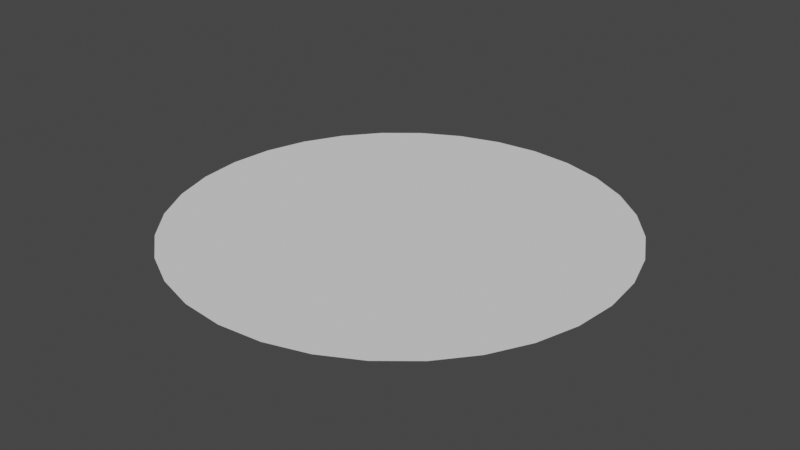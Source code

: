 # Source: RadialCircle.blend  (saved by Blender 2.92.15; exported with 4.5.12 LTS)
import bpy
from mathutils import Matrix  # noqa: F401  (used for matrix-valued properties, if any)

bpy.ops.wm.read_factory_settings(use_empty=True)
scene = bpy.context.scene
scene.name = 'Scene'

# ---- collections
col_collection = bpy.data.collections.new('Collection'); scene.collection.children.link(col_collection)

# ---- world
world_world = bpy.data.worlds.new('World'); scene.world = world_world
world_world.use_nodes = True; world_world.node_tree.nodes.clear()
_N = world_world.node_tree.nodes; _L = world_world.node_tree.links
n0 = _N.new('ShaderNodeOutputWorld'); n0.name = 'World Output'; n0.location = (300, 300)
n1 = _N.new('ShaderNodeBackground'); n1.name = 'Background'; n1.location = (10, 300)
n1.inputs[0].default_value = (0.05088, 0.05088, 0.05088, 1.0)
_L.new(n1.outputs[0], n0.inputs[0])
n0.is_active_output = True
world_world.color = (0.05088, 0.05088, 0.05088)
world_world.use_sun_shadow = False
world_world.sun_shadow_jitter_overblur = 0.0

# ---- meshes
me_circle = bpy.data.meshes.new('Circle')
me_circle.from_pydata([(0.0, 1.0, 0.0), (-0.1951, 0.9808, 0.0), (-0.3827, 0.9239, 0.0), (-0.5556, 0.8315, 0.0), (-0.7071, 0.7071, 0.0), (-0.8315, 0.5556, 0.0), (-0.9239, 0.3827, 0.0), (-0.9808, 0.1951, 0.0), (-1.0, 7.55e-08, 0.0), (-0.9808, -0.1951, 0.0), (-0.9239, -0.3827, 0.0), (-0.8315, -0.5556, 0.0), (-0.7071, -0.7071, 0.0), (-0.5556, -0.8315, 0.0), (-0.3827, -0.9239, 0.0), (-0.1951, -0.9808, 0.0), (3.258e-07, -1.0, 0.0), (0.1951, -0.9808, 0.0), (0.3827, -0.9239, 0.0), (0.5556, -0.8315, 0.0), (0.7071, -0.7071, 0.0), (0.8315, -0.5556, 0.0), (0.9239, -0.3827, 0.0), (0.9808, -0.1951, 0.0), (1.0, 9.656e-07, 0.0), (0.9808, 0.1951, 0.0), (0.9239, 0.3827, 0.0), (0.8315, 0.5556, 0.0), (0.7071, 0.7071, 0.0), (0.5556, 0.8315, 0.0), (0.3827, 0.9239, 0.0), (0.1951, 0.9808, 0.0), (-1.062e-07, 2.98e-07, 0.0), (-1.043e-07, 2.98e-07, 0.0), (-1.043e-07, 2.98e-07, 0.0), (-1.043e-07, 2.98e-07, 0.0), (-1.192e-07, 2.98e-07, 0.0), (-1.192e-07, 2.98e-07, 0.0), (-1.192e-07, 3.129e-07, 0.0), (-1.192e-07, 3.055e-07, 0.0), (-1.192e-07, 3.055e-07, 0.0), (-1.192e-07, 3.055e-07, 0.0), (-1.192e-07, 2.98e-07, 0.0), (-1.192e-07, 2.98e-07, 0.0), (-1.192e-07, 2.98e-07, 0.0), (-1.043e-07, 2.98e-07, 0.0), (-1.043e-07, 2.98e-07, 0.0), (-1.043e-07, 2.98e-07, 0.0), (-1.062e-07, 2.98e-07, 0.0), (-1.043e-07, 2.98e-07, 0.0), (-1.043e-07, 2.98e-07, 0.0), (-1.043e-07, 2.98e-07, 0.0), (-1.192e-07, 2.98e-07, 0.0), (-1.192e-07, 2.98e-07, 0.0), (-1.192e-07, 3.129e-07, 0.0), (-1.192e-07, 3.055e-07, 0.0), (-1.192e-07, 3.055e-07, 0.0), (-1.192e-07, 3.055e-07, 0.0), (-1.192e-07, 3.129e-07, 0.0), (-1.192e-07, 2.98e-07, 0.0), (-1.192e-07, 2.98e-07, 0.0), (-1.043e-07, 2.98e-07, 0.0), (-1.043e-07, 2.98e-07, 0.0), (-1.043e-07, 2.98e-07, 0.0), (-0.1463, -0.7356, 0.0), (-0.09755, -0.4904, 0.0), (-0.04877, -0.2452, 0.0), (1.832e-09, -0.25, 0.0), (1.098e-07, -0.5, 0.0), (2.178e-07, -0.75, 0.0), (-0.287, 0.6929, 0.0), (-0.1913, 0.4619, 0.0), (-0.09567, 0.231, 0.0), (-0.1389, 0.2079, 0.0), (-0.2778, 0.4157, 0.0), (-0.4167, 0.6236, 0.0), (0.4167, 0.6236, 0.0), (0.2778, 0.4157, 0.0), (0.1389, 0.2079, 0.0), (0.09567, 0.231, 0.0), (0.1913, 0.4619, 0.0), (0.287, 0.6929, 0.0), (0.04877, -0.2452, 0.0), (0.09755, -0.4904, 0.0), (0.1463, -0.7356, 0.0), (-0.1768, 0.1768, 0.0), (-0.3536, 0.3536, 0.0), (-0.5303, 0.5303, 0.0), (0.04877, 0.2452, 0.0), (0.09754, 0.4904, 0.0), (0.1463, 0.7356, 0.0), (0.09567, -0.231, 0.0), (0.1913, -0.4619, 0.0), (0.287, -0.6929, 0.0), (-0.2079, 0.1389, 0.0), (-0.4157, 0.2778, 0.0), (-0.6236, 0.4167, 0.0), (-7.963e-08, 0.25, 0.0), (-5.309e-08, 0.5, 0.0), (-2.654e-08, 0.75, 0.0), (0.1389, -0.2079, 0.0), (0.2778, -0.4157, 0.0), (0.4167, -0.6236, 0.0), (-0.231, 0.09567, 0.0), (-0.4619, 0.1913, 0.0), (-0.6929, 0.287, 0.0), (0.1768, -0.1768, 0.0), (0.3536, -0.3536, 0.0), (0.5303, -0.5303, 0.0), (-0.2452, 0.04877, 0.0), (-0.4904, 0.09755, 0.0), (-0.7356, 0.1463, 0.0), (0.2079, -0.1389, 0.0), (0.4157, -0.2778, 0.0), (0.6236, -0.4167, 0.0), (-0.25, 2.48e-07, 0.0), (-0.5, 1.905e-07, 0.0), (-0.75, 1.33e-07, 0.0), (0.231, -0.09567, 0.0), (0.4619, -0.1913, 0.0), (0.6929, -0.287, 0.0), (-0.2452, -0.04877, 0.0), (-0.4904, -0.09754, 0.0), (-0.7356, -0.1463, 0.0), (0.2452, -0.04877, 0.0), (0.4904, -0.09754, 0.0), (0.7356, -0.1463, 0.0), (-0.231, -0.09567, 0.0), (-0.4619, -0.1913, 0.0), (-0.6929, -0.287, 0.0), (0.25, 4.705e-07, 0.0), (0.5, 6.355e-07, 0.0), (0.75, 8.006e-07, 0.0), (-0.2079, -0.1389, 0.0), (-0.4157, -0.2778, 0.0), (-0.6236, -0.4167, 0.0), (0.2452, 0.04877, 0.0), (0.4904, 0.09755, 0.0), (0.7356, 0.1463, 0.0), (-0.1768, -0.1768, 0.0), (-0.3536, -0.3536, 0.0), (-0.5303, -0.5303, 0.0), (0.231, 0.09567, 0.0), (0.4619, 0.1913, 0.0), (0.6929, 0.287, 0.0), (-0.1389, -0.2079, 0.0), (-0.2778, -0.4157, 0.0), (-0.4167, -0.6236, 0.0), (0.2079, 0.1389, 0.0), (0.4157, 0.2778, 0.0), (0.6236, 0.4167, 0.0), (-0.09567, -0.231, 0.0), (-0.1913, -0.4619, 0.0), (-0.287, -0.6929, 0.0), (-0.04877, 0.2452, 0.0), (-0.09755, 0.4904, 0.0), (-0.1463, 0.7356, 0.0), (0.1768, 0.1768, 0.0), (0.3536, 0.3536, 0.0), (0.5303, 0.5303, 0.0), (-0.008921, -0.04485, 0.0), (-0.0175, 0.04225, 0.0), (0.0254, 0.03802, 0.0), (-8.642e-08, -0.04573, 0.0), (-0.0254, 0.03802, 0.0), (0.0175, 0.04225, 0.0), (0.008921, -0.04485, 0.0), (-0.03233, 0.03233, 0.0), (0.00892, 0.04485, 0.0), (0.0175, -0.04224, 0.0), (-0.03802, 0.0254, 0.0), (-1.013e-07, 0.04573, 0.0), (0.0254, -0.03802, 0.0), (-0.04224, 0.0175, 0.0), (0.03233, -0.03233, 0.0), (-0.04485, 0.008921, 0.0), (0.03802, -0.0254, 0.0), (-0.04573, 2.95e-07, 0.0), (0.04224, -0.0175, 0.0), (-0.04485, -0.00892, 0.0), (0.04485, -0.00892, 0.0), (-0.04224, -0.0175, 0.0), (0.04573, 3.357e-07, 0.0), (-0.03802, -0.0254, 0.0), (0.04485, 0.008921, 0.0), (-0.03233, -0.03233, 0.0), (0.04224, 0.0175, 0.0), (-0.0254, -0.03802, 0.0), (0.03802, 0.0254, 0.0), (-0.0175, -0.04224, 0.0), (-0.008921, 0.04485, 0.0), (0.03233, 0.03233, 0.0)], [], [(163, 48, 47, 160), (164, 35, 34, 161), (165, 62, 61, 162), (166, 49, 48, 163), (167, 36, 35, 164), (168, 63, 62, 165), (169, 50, 49, 166), (170, 37, 36, 167), (171, 32, 63, 168), (172, 51, 50, 169), (173, 38, 37, 170), (174, 52, 51, 172), (175, 39, 38, 173), (176, 53, 52, 174), (177, 40, 39, 175), (178, 54, 53, 176), (179, 41, 40, 177), (180, 55, 54, 178), (181, 42, 41, 179), (182, 56, 55, 180), (183, 43, 42, 181), (184, 57, 56, 182), (185, 44, 43, 183), (186, 58, 57, 184), (187, 45, 44, 185), (188, 59, 58, 186), (189, 46, 45, 187), (190, 33, 32, 171), (191, 60, 59, 188), (160, 47, 46, 189), (161, 34, 33, 190), (162, 61, 60, 191), (29, 76, 159, 28), (76, 77, 158, 159), (77, 78, 157, 158), (2, 70, 156, 1), (70, 71, 155, 156), (71, 72, 154, 155), (15, 64, 153, 14), (64, 65, 152, 153), (65, 66, 151, 152), (28, 159, 150, 27), (159, 158, 149, 150), (158, 157, 148, 149), (1, 156, 99, 0), (156, 155, 98, 99), (155, 154, 97, 98), (14, 153, 147, 13), (153, 152, 146, 147), (152, 151, 145, 146), (27, 150, 144, 26), (150, 149, 143, 144), (149, 148, 142, 143), (13, 147, 141, 12), (147, 146, 140, 141), (146, 145, 139, 140), (26, 144, 138, 25), (144, 143, 137, 138), (143, 142, 136, 137), (12, 141, 135, 11), (141, 140, 134, 135), (140, 139, 133, 134), (25, 138, 132, 24), (138, 137, 131, 132), (137, 136, 130, 131), (11, 135, 129, 10), (135, 134, 128, 129), (134, 133, 127, 128), (24, 132, 126, 23), (132, 131, 125, 126), (131, 130, 124, 125), (10, 129, 123, 9), (129, 128, 122, 123), (128, 127, 121, 122), (23, 126, 120, 22), (126, 125, 119, 120), (125, 124, 118, 119), (9, 123, 117, 8), (123, 122, 116, 117), (122, 121, 115, 116), (22, 120, 114, 21), (120, 119, 113, 114), (119, 118, 112, 113), (8, 117, 111, 7), (117, 116, 110, 111), (116, 115, 109, 110), (21, 114, 108, 20), (114, 113, 107, 108), (113, 112, 106, 107), (7, 111, 105, 6), (111, 110, 104, 105), (110, 109, 103, 104), (20, 108, 102, 19), (108, 107, 101, 102), (107, 106, 100, 101), (6, 105, 96, 5), (105, 104, 95, 96), (104, 103, 94, 95), (19, 102, 93, 18), (102, 101, 92, 93), (101, 100, 91, 92), (0, 99, 90, 31), (99, 98, 89, 90), (98, 97, 88, 89), (5, 96, 87, 4), (96, 95, 86, 87), (95, 94, 85, 86), (18, 93, 84, 17), (93, 92, 83, 84), (92, 91, 82, 83), (31, 90, 81, 30), (90, 89, 80, 81), (89, 88, 79, 80), (4, 87, 75, 3), (87, 86, 74, 75), (86, 85, 73, 74), (17, 84, 69, 16), (84, 83, 68, 69), (83, 82, 67, 68), (30, 81, 76, 29), (81, 80, 77, 76), (80, 79, 78, 77), (3, 75, 70, 2), (75, 74, 71, 70), (74, 73, 72, 71), (16, 69, 64, 15), (69, 68, 65, 64), (68, 67, 66, 65), (78, 162, 191, 157), (72, 161, 190, 154), (66, 160, 189, 151), (157, 191, 188, 148), (154, 190, 171, 97), (151, 189, 187, 145), (148, 188, 186, 142), (145, 187, 185, 139), (142, 186, 184, 136), (139, 185, 183, 133), (136, 184, 182, 130), (133, 183, 181, 127), (130, 182, 180, 124), (127, 181, 179, 121), (124, 180, 178, 118), (121, 179, 177, 115), (118, 178, 176, 112), (115, 177, 175, 109), (112, 176, 174, 106), (109, 175, 173, 103), (106, 174, 172, 100), (103, 173, 170, 94), (100, 172, 169, 91), (97, 171, 168, 88), (94, 170, 167, 85), (91, 169, 166, 82), (88, 168, 165, 79), (85, 167, 164, 73), (82, 166, 163, 67), (79, 165, 162, 78), (73, 164, 161, 72), (67, 163, 160, 66)])
me_circle.polygons.foreach_set('use_smooth', [True] * 160)
_uv = me_circle.uv_layers.new(name='UVMap')
_uv.uv.foreach_set('vector', [0.5, 0.9543, 0.5, 1.0, 0.4688, 1.0, 0.4688, 0.9543, 0.09375, 0.9543, 0.09375, 1.0, 0.0625, 1.0, 0.0625, 0.9543, 0.9375, 0.9543, 0.9375, 1.0, 0.9063, 1.0, 0.9063, 0.9543, 0.5313, 0.9543, 0.5313, 1.0, 0.5, 1.0, 0.5, 0.9543, 0.125, 0.9543, 0.125, 1.0, 0.09375, 1.0, 0.09375, 0.9543, 0.9688, 0.9543, 0.9688, 1.0, 0.9375, 1.0, 0.9375, 0.9543, 0.5625, 0.9543, 0.5625, 1.0, 0.5313, 1.0, 0.5313, 0.9543, 0.1563, 0.9543, 0.1563, 1.0, 0.125, 1.0, 0.125, 0.9543, 1.0, 0.9543, 1.0, 1.0, 0.9688, 1.0, 0.9688, 0.9543, 0.5938, 0.9543, 0.5938, 1.0, 0.5625, 1.0, 0.5625, 0.9543, 0.1875, 0.9543, 0.1875, 1.0, 0.1563, 1.0, 0.1563, 0.9543, 0.625, 0.9543, 0.625, 1.0, 0.5938, 1.0, 0.5938, 0.9543, 0.2188, 0.9543, 0.2188, 1.0, 0.1875, 1.0, 0.1875, 0.9543, 0.6563, 0.9543, 0.6563, 1.0, 0.625, 1.0, 0.625, 0.9543, 0.25, 0.9543, 0.25, 1.0, 0.2188, 1.0, 0.2188, 0.9543, 0.6875, 0.9543, 0.6875, 1.0, 0.6563, 1.0, 0.6563, 0.9543, 0.2813, 0.9543, 0.2813, 1.0, 0.25, 1.0, 0.25, 0.9543, 0.7188, 0.9543, 0.7188, 1.0, 0.6875, 1.0, 0.6875, 0.9543, 0.3125, 0.9543, 0.3125, 1.0, 0.2813, 1.0, 0.2813, 0.9543, 0.75, 0.9543, 0.75, 1.0, 0.7188, 1.0, 0.7188, 0.9543, 0.3438, 0.9543, 0.3438, 1.0, 0.3125, 1.0, 0.3125, 0.9543, 0.7813, 0.9543, 0.7813, 1.0, 0.75, 1.0, 0.75, 0.9543, 0.375, 0.9543, 0.375, 1.0, 0.3438, 1.0, 0.3438, 0.9543, 0.8125, 0.9543, 0.8125, 1.0, 0.7813, 1.0, 0.7813, 0.9543, 0.4063, 0.9543, 0.4063, 1.0, 0.375, 1.0, 0.375, 0.9543, 0.8438, 0.9543, 0.8438, 1.0, 0.8125, 1.0, 0.8125, 0.9543, 0.4375, 0.9543, 0.4375, 1.0, 0.4063, 1.0, 0.4063, 0.9543, 0.03125, 0.9543, 0.03125, 1.0, 0.0, 1.0, 0.0, 0.9543, 0.875, 0.9543, 0.875, 1.0, 0.8438, 1.0, 0.8438, 0.9543, 0.4688, 0.9543, 0.4688, 1.0, 0.4375, 1.0, 0.4375, 0.9543, 0.0625, 0.9543, 0.0625, 1.0, 0.03125, 1.0, 0.03125, 0.9543, 0.9063, 0.9543, 0.9063, 1.0, 0.875, 1.0, 0.875, 0.9543, 0.9063, 0.0, 0.9063, 0.25, 0.875, 0.25, 0.875, 0.0, 0.9063, 0.25, 0.9063, 0.5, 0.875, 0.5, 0.875, 0.25, 0.9063, 0.5, 0.9063, 0.75, 0.875, 0.75, 0.875, 0.5, 0.0625, 0.0, 0.0625, 0.25, 0.03125, 0.25, 0.03125, 0.0, 0.0625, 0.25, 0.0625, 0.5, 0.03125, 0.5, 0.03125, 0.25, 0.0625, 0.5, 0.0625, 0.75, 0.03125, 0.75, 0.03125, 0.5, 0.4688, 0.0, 0.4688, 0.25, 0.4375, 0.25, 0.4375, 0.0, 0.4688, 0.25, 0.4688, 0.5, 0.4375, 0.5, 0.4375, 0.25, 0.4688, 0.5, 0.4688, 0.75, 0.4375, 0.75, 0.4375, 0.5, 0.875, 0.0, 0.875, 0.25, 0.8438, 0.25, 0.8438, 0.0, 0.875, 0.25, 0.875, 0.5, 0.8438, 0.5, 0.8438, 0.25, 0.875, 0.5, 0.875, 0.75, 0.8438, 0.75, 0.8438, 0.5, 0.03125, 0.0, 0.03125, 0.25, 0.0, 0.25, 0.0, 0.0, 0.03125, 0.25, 0.03125, 0.5, 0.0, 0.5, 0.0, 0.25, 0.03125, 0.5, 0.03125, 0.75, 0.0, 0.75, 0.0, 0.5, 0.4375, 0.0, 0.4375, 0.25, 0.4063, 0.25, 0.4063, 0.0, 0.4375, 0.25, 0.4375, 0.5, 0.4063, 0.5, 0.4063, 0.25, 0.4375, 0.5, 0.4375, 0.75, 0.4063, 0.75, 0.4063, 0.5, 0.8438, 0.0, 0.8438, 0.25, 0.8125, 0.25, 0.8125, 0.0, 0.8438, 0.25, 0.8438, 0.5, 0.8125, 0.5, 0.8125, 0.25, 0.8438, 0.5, 0.8438, 0.75, 0.8125, 0.75, 0.8125, 0.5, 0.4063, 0.0, 0.4063, 0.25, 0.375, 0.25, 0.375, 0.0, 0.4063, 0.25, 0.4063, 0.5, 0.375, 0.5, 0.375, 0.25, 0.4063, 0.5, 0.4063, 0.75, 0.375, 0.75, 0.375, 0.5, 0.8125, 0.0, 0.8125, 0.25, 0.7813, 0.25, 0.7813, 0.0, 0.8125, 0.25, 0.8125, 0.5, 0.7813, 0.5, 0.7813, 0.25, 0.8125, 0.5, 0.8125, 0.75, 0.7813, 0.75, 0.7813, 0.5, 0.375, 0.0, 0.375, 0.25, 0.3438, 0.25, 0.3438, 0.0, 0.375, 0.25, 0.375, 0.5, 0.3438, 0.5, 0.3438, 0.25, 0.375, 0.5, 0.375, 0.75, 0.3438, 0.75, 0.3438, 0.5, 0.7813, 0.0, 0.7813, 0.25, 0.75, 0.25, 0.75, 0.0, 0.7813, 0.25, 0.7813, 0.5, 0.75, 0.5, 0.75, 0.25, 0.7813, 0.5, 0.7813, 0.75, 0.75, 0.75, 0.75, 0.5, 0.3438, 0.0, 0.3438, 0.25, 0.3125, 0.25, 0.3125, 0.0, 0.3438, 0.25, 0.3438, 0.5, 0.3125, 0.5, 0.3125, 0.25, 0.3438, 0.5, 0.3438, 0.75, 0.3125, 0.75, 0.3125, 0.5, 0.75, 0.0, 0.75, 0.25, 0.7188, 0.25, 0.7188, 0.0, 0.75, 0.25, 0.75, 0.5, 0.7188, 0.5, 0.7188, 0.25, 0.75, 0.5, 0.75, 0.75, 0.7188, 0.75, 0.7188, 0.5, 0.3125, 0.0, 0.3125, 0.25, 0.2813, 0.25, 0.2813, 0.0, 0.3125, 0.25, 0.3125, 0.5, 0.2813, 0.5, 0.2813, 0.25, 0.3125, 0.5, 0.3125, 0.75, 0.2813, 0.75, 0.2813, 0.5, 0.7188, 0.0, 0.7188, 0.25, 0.6875, 0.25, 0.6875, 0.0, 0.7188, 0.25, 0.7188, 0.5, 0.6875, 0.5, 0.6875, 0.25, 0.7188, 0.5, 0.7188, 0.75, 0.6875, 0.75, 0.6875, 0.5, 0.2813, 0.0, 0.2813, 0.25, 0.25, 0.25, 0.25, 0.0, 0.2813, 0.25, 0.2813, 0.5, 0.25, 0.5, 0.25, 0.25, 0.2813, 0.5, 0.2813, 0.75, 0.25, 0.75, 0.25, 0.5, 0.6875, 0.0, 0.6875, 0.25, 0.6563, 0.25, 0.6563, 0.0, 0.6875, 0.25, 0.6875, 0.5, 0.6563, 0.5, 0.6563, 0.25, 0.6875, 0.5, 0.6875, 0.75, 0.6563, 0.75, 0.6563, 0.5, 0.25, 0.0, 0.25, 0.25, 0.2188, 0.25, 0.2188, 0.0, 0.25, 0.25, 0.25, 0.5, 0.2188, 0.5, 0.2188, 0.25, 0.25, 0.5, 0.25, 0.75, 0.2188, 0.75, 0.2188, 0.5, 0.6563, 0.0, 0.6563, 0.25, 0.625, 0.25, 0.625, 0.0, 0.6563, 0.25, 0.6563, 0.5, 0.625, 0.5, 0.625, 0.25, 0.6563, 0.5, 0.6563, 0.75, 0.625, 0.75, 0.625, 0.5, 0.2188, 0.0, 0.2188, 0.25, 0.1875, 0.25, 0.1875, 0.0, 0.2188, 0.25, 0.2188, 0.5, 0.1875, 0.5, 0.1875, 0.25, 0.2188, 0.5, 0.2188, 0.75, 0.1875, 0.75, 0.1875, 0.5, 0.625, 0.0, 0.625, 0.25, 0.5938, 0.25, 0.5938, 0.0, 0.625, 0.25, 0.625, 0.5, 0.5938, 0.5, 0.5938, 0.25, 0.625, 0.5, 0.625, 0.75, 0.5938, 0.75, 0.5938, 0.5, 0.1875, 0.0, 0.1875, 0.25, 0.1563, 0.25, 0.1563, 0.0, 0.1875, 0.25, 0.1875, 0.5, 0.1563, 0.5, 0.1563, 0.25, 0.1875, 0.5, 0.1875, 0.75, 0.1563, 0.75, 0.1563, 0.5, 0.5938, 0.0, 0.5938, 0.25, 0.5625, 0.25, 0.5625, 0.0, 0.5938, 0.25, 0.5938, 0.5, 0.5625, 0.5, 0.5625, 0.25, 0.5938, 0.5, 0.5938, 0.75, 0.5625, 0.75, 0.5625, 0.5, 1.0, 0.0, 1.0, 0.25, 0.9688, 0.25, 0.9688, 0.0, 1.0, 0.25, 1.0, 0.5, 0.9688, 0.5, 0.9688, 0.25, 1.0, 0.5, 1.0, 0.75, 0.9688, 0.75, 0.9688, 0.5, 0.1563, 0.0, 0.1563, 0.25, 0.125, 0.25, 0.125, 0.0, 0.1563, 0.25, 0.1563, 0.5, 0.125, 0.5, 0.125, 0.25, 0.1563, 0.5, 0.1563, 0.75, 0.125, 0.75, 0.125, 0.5, 0.5625, 0.0, 0.5625, 0.25, 0.5313, 0.25, 0.5313, 0.0, 0.5625, 0.25, 0.5625, 0.5, 0.5313, 0.5, 0.5313, 0.25, 0.5625, 0.5, 0.5625, 0.75, 0.5313, 0.75, 0.5313, 0.5, 0.9688, 0.0, 0.9688, 0.25, 0.9375, 0.25, 0.9375, 0.0, 0.9688, 0.25, 0.9688, 0.5, 0.9375, 0.5, 0.9375, 0.25, 0.9688, 0.5, 0.9688, 0.75, 0.9375, 0.75, 0.9375, 0.5, 0.125, 0.0, 0.125, 0.25, 0.09375, 0.25, 0.09375, 0.0, 0.125, 0.25, 0.125, 0.5, 0.09375, 0.5, 0.09375, 0.25, 0.125, 0.5, 0.125, 0.75, 0.09375, 0.75, 0.09375, 0.5, 0.5313, 0.0, 0.5313, 0.25, 0.5, 0.25, 0.5, 0.0, 0.5313, 0.25, 0.5313, 0.5, 0.5, 0.5, 0.5, 0.25, 0.5313, 0.5, 0.5313, 0.75, 0.5, 0.75, 0.5, 0.5, 0.9375, 0.0, 0.9375, 0.25, 0.9063, 0.25, 0.9063, 0.0, 0.9375, 0.25, 0.9375, 0.5, 0.9063, 0.5, 0.9063, 0.25, 0.9375, 0.5, 0.9375, 0.75, 0.9063, 0.75, 0.9063, 0.5, 0.09375, 0.0, 0.09375, 0.25, 0.0625, 0.25, 0.0625, 0.0, 0.09375, 0.25, 0.09375, 0.5, 0.0625, 0.5, 0.0625, 0.25, 0.09375, 0.5, 0.09375, 0.75, 0.0625, 0.75, 0.0625, 0.5, 0.5, 0.0, 0.5, 0.25, 0.4688, 0.25, 0.4688, 0.0, 0.5, 0.25, 0.5, 0.5, 0.4688, 0.5, 0.4688, 0.25, 0.5, 0.5, 0.5, 0.75, 0.4688, 0.75, 0.4688, 0.5, 0.9063, 0.75, 0.9063, 0.9543, 0.875, 0.9543, 0.875, 0.75, 0.0625, 0.75, 0.0625, 0.9543, 0.03125, 0.9543, 0.03125, 0.75, 0.4688, 0.75, 0.4688, 0.9543, 0.4375, 0.9543, 0.4375, 0.75, 0.875, 0.75, 0.875, 0.9543, 0.8438, 0.9543, 0.8438, 0.75, 0.03125, 0.75, 0.03125, 0.9543, 0.0, 0.9543, 0.0, 0.75, 0.4375, 0.75, 0.4375, 0.9543, 0.4063, 0.9543, 0.4063, 0.75, 0.8438, 0.75, 0.8438, 0.9543, 0.8125, 0.9543, 0.8125, 0.75, 0.4063, 0.75, 0.4063, 0.9543, 0.375, 0.9543, 0.375, 0.75, 0.8125, 0.75, 0.8125, 0.9543, 0.7813, 0.9543, 0.7813, 0.75, 0.375, 0.75, 0.375, 0.9543, 0.3438, 0.9543, 0.3438, 0.75, 0.7813, 0.75, 0.7813, 0.9543, 0.75, 0.9543, 0.75, 0.75, 0.3438, 0.75, 0.3438, 0.9543, 0.3125, 0.9543, 0.3125, 0.75, 0.75, 0.75, 0.75, 0.9543, 0.7188, 0.9543, 0.7188, 0.75, 0.3125, 0.75, 0.3125, 0.9543, 0.2813, 0.9543, 0.2813, 0.75, 0.7188, 0.75, 0.7188, 0.9543, 0.6875, 0.9543, 0.6875, 0.75, 0.2813, 0.75, 0.2813, 0.9543, 0.25, 0.9543, 0.25, 0.75, 0.6875, 0.75, 0.6875, 0.9543, 0.6563, 0.9543, 0.6563, 0.75, 0.25, 0.75, 0.25, 0.9543, 0.2188, 0.9543, 0.2188, 0.75, 0.6563, 0.75, 0.6563, 0.9543, 0.625, 0.9543, 0.625, 0.75, 0.2188, 0.75, 0.2188, 0.9543, 0.1875, 0.9543, 0.1875, 0.75, 0.625, 0.75, 0.625, 0.9543, 0.5938, 0.9543, 0.5938, 0.75, 0.1875, 0.75, 0.1875, 0.9543, 0.1563, 0.9543, 0.1563, 0.75, 0.5938, 0.75, 0.5938, 0.9543, 0.5625, 0.9543, 0.5625, 0.75, 1.0, 0.75, 1.0, 0.9543, 0.9688, 0.9543, 0.9688, 0.75, 0.1563, 0.75, 0.1563, 0.9543, 0.125, 0.9543, 0.125, 0.75, 0.5625, 0.75, 0.5625, 0.9543, 0.5313, 0.9543, 0.5313, 0.75, 0.9688, 0.75, 0.9688, 0.9543, 0.9375, 0.9543, 0.9375, 0.75, 0.125, 0.75, 0.125, 0.9543, 0.09375, 0.9543, 0.09375, 0.75, 0.5313, 0.75, 0.5313, 0.9543, 0.5, 0.9543, 0.5, 0.75, 0.9375, 0.75, 0.9375, 0.9543, 0.9063, 0.9543, 0.9063, 0.75, 0.09375, 0.75, 0.09375, 0.9543, 0.0625, 0.9543, 0.0625, 0.75, 0.5, 0.75, 0.5, 0.9543, 0.4688, 0.9543, 0.4688, 0.75])
me_circle.use_remesh_fix_poles = True
me_circle.use_remesh_preserve_attributes = False
me_circle.use_mirror_vertex_groups = False
me_circle.update()

# ---- objects
ob_radialcircle = bpy.data.objects.new('RadialCircle', me_circle)

# ---- transforms, parenting, visibility, modifiers, constraints
ob_radialcircle.location = (0.0, 0.0, 0.0)
ob_radialcircle.lineart.crease_threshold = 0.0

# ---- collection membership
col_collection.objects.link(ob_radialcircle)

# ---- scene / render settings (as saved in the file)
scene.frame_start = 1; scene.frame_end = 250; scene.frame_set(1)
scene.render.engine = 'BLENDER_EEVEE_NEXT'
scene.cycles.use_denoising = False
scene.cycles.samples = 128
scene.cycles.sampling_pattern = 'TABULATED_SOBOL'
scene.cycles.use_adaptive_sampling = False
scene.cycles.use_light_tree = False
scene.view_settings.view_transform = 'Filmic'
bpy.context.view_layer.update()

# ---- added for rendering (the .blend has no active camera and no usable light): camera, sun
cam_auto = bpy.data.cameras.new('AutoCamera')
cam_auto.lens = 50.0
cam_auto.sensor_width = 36.0
cam_auto.clip_end = 1000.0
ob_auto_camera = bpy.data.objects.new('AutoCamera', cam_auto)
scene.collection.objects.link(ob_auto_camera)
ob_auto_camera.location = (2.61693, -3.14032, 2.09354)
ob_auto_camera.rotation_euler = (1.09748, -7.21219e-08, 0.694738)
scene.camera = ob_auto_camera
light_auto_sun = bpy.data.lights.new('AutoSun', 'SUN')
light_auto_sun.energy = 3.0
light_auto_sun.angle = 0.0523599
ob_auto_sun = bpy.data.objects.new('AutoSun', light_auto_sun)
scene.collection.objects.link(ob_auto_sun)
ob_auto_sun.rotation_euler = (0.872665, 0.174533, 0.523599)
bpy.context.view_layer.update()

